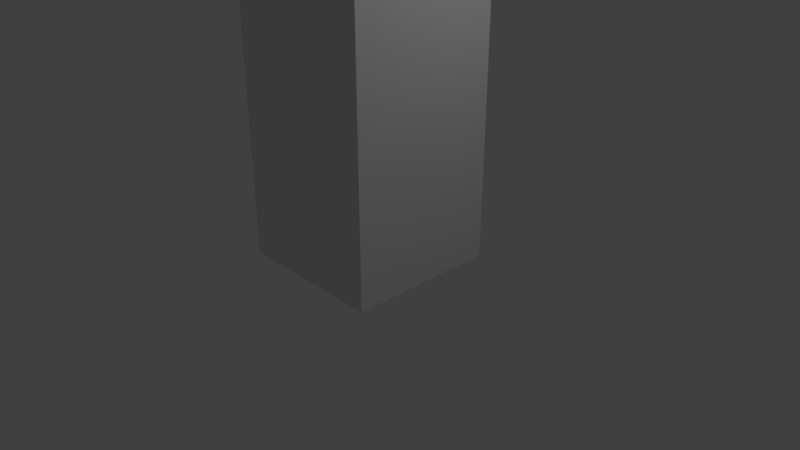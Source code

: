 # Source: block.blend  (saved by Blender 2.79.0; exported with 4.5.12 LTS)
import bpy
from mathutils import Matrix  # noqa: F401  (used for matrix-valued properties, if any)

bpy.ops.wm.read_factory_settings(use_empty=True)
scene = bpy.context.scene
scene.name = 'Scene'

# ---- collections
col_collection_1 = bpy.data.collections.new('Collection 1'); scene.collection.children.link(col_collection_1)

# ---- materials (node trees are filled in below, after node groups)
mat_material = bpy.data.materials.new('Material')
mat_material.alpha_threshold = 0.0
mat_material.use_transparent_shadow = False
mat_material.roughness = 0.5
mat_material.line_color = (0.0, 0.0, 0.0, 1.0)

# ---- material node trees

# ---- world
world_world = bpy.data.worlds.new('World'); scene.world = world_world
world_world.color = (0.05088, 0.05088, 0.05088)
world_world.use_sun_shadow = False
world_world.sun_shadow_jitter_overblur = 0.0
world_world.cycles.sampling_method = 'MANUAL'

# ---- cameras
cam_camera = bpy.data.cameras.new('Camera')
cam_camera.clip_end = 100.0
cam_camera.lens = 35.0
cam_camera.sensor_width = 32.0
cam_camera.sensor_height = 18.0
cam_camera.ortho_scale = 7.314
cam_camera.dof.focus_distance = 0.0
cam_camera.dof.aperture_fstop = 128.0

# ---- lights
light_lamp = bpy.data.lights.new('Lamp', 'POINT')
light_lamp.transmission_factor = 0.0
light_lamp.cutoff_distance = 30.0
light_lamp.energy = 100.0
light_lamp.shadow_buffer_clip_start = 1.001
light_lamp.shadow_soft_size = 0.1
light_lamp.shadow_maximum_resolution = 0.006
light_lamp.use_absolute_resolution = True

# ---- meshes
me_cube = bpy.data.meshes.new('Cube')
me_cube.from_pydata([(1.0, -2.0, -1.0), (1.0, -2.0, 1.0), (-1.0, -2.0, 1.0), (-1.0, -2.0, -1.0), (1.0, 2.0, -1.0), (1.0, 2.0, 1.0), (-1.0, 2.0, 1.0), (-1.0, 2.0, -1.0)], [], [(0, 1, 2, 3), (4, 7, 6, 5), (0, 4, 5, 1), (1, 5, 6, 2), (2, 6, 7, 3), (4, 0, 3, 7)])
me_cube.materials.append(mat_material)
me_cube.use_remesh_preserve_volume = False
me_cube.use_remesh_preserve_attributes = False
me_cube.use_mirror_vertex_groups = False
me_cube.update()

# ---- objects
ob_cube = bpy.data.objects.new('Cube', me_cube)
ob_lamp = bpy.data.objects.new('Lamp', light_lamp)
ob_camera = bpy.data.objects.new('Camera', cam_camera)

# ---- transforms, parenting, visibility, modifiers, constraints
ob_cube.location = (4.768e-07, 0.0, 2.0)
ob_cube.rotation_euler = (1.571, -0.0, 0.0)
ob_cube.lock_rotations_4d = False
ob_cube.empty_display_type = 'ARROWS'
ob_cube.lineart.crease_threshold = 0.0
ob_lamp.location = (4.076, 1.005, 5.904)
ob_lamp.rotation_euler = (-2.491, 3.086, -1.275)
ob_lamp.lock_rotations_4d = False
ob_lamp.empty_display_type = 'ARROWS'
ob_lamp.color = (0.0, 0.0, 0.0, 0.0)
ob_lamp.lineart.crease_threshold = 0.0
ob_camera.location = (7.481, -6.508, 5.344)
ob_camera.rotation_euler = (1.109, -0.0, 0.8149)
ob_camera.lock_rotations_4d = False
ob_camera.empty_display_type = 'ARROWS'
ob_camera.color = (0.0, 0.0, 0.0, 0.0)
ob_camera.display_type = 'WIRE'
ob_camera.lineart.crease_threshold = 0.0

# ---- collection membership
col_collection_1.objects.link(ob_cube)
col_collection_1.objects.link(ob_lamp)
col_collection_1.objects.link(ob_camera)

# ---- scene / render settings (as saved in the file)
scene.camera = ob_camera
scene.frame_start = 1; scene.frame_end = 250; scene.frame_set(1)
scene.render.engine = 'BLENDER_EEVEE_NEXT'
scene.render.resolution_percentage = 50
scene.render.dither_intensity = 0.0
scene.cycles.use_denoising = False
scene.cycles.samples = 128
scene.cycles.sampling_pattern = 'TABULATED_SOBOL'
scene.cycles.use_adaptive_sampling = False
scene.cycles.use_light_tree = False
scene.cycles.blur_glossy = 0.0
scene.cycles.sample_clamp_indirect = 0.0
scene.view_settings.view_transform = 'Standard'
bpy.context.view_layer.update()

